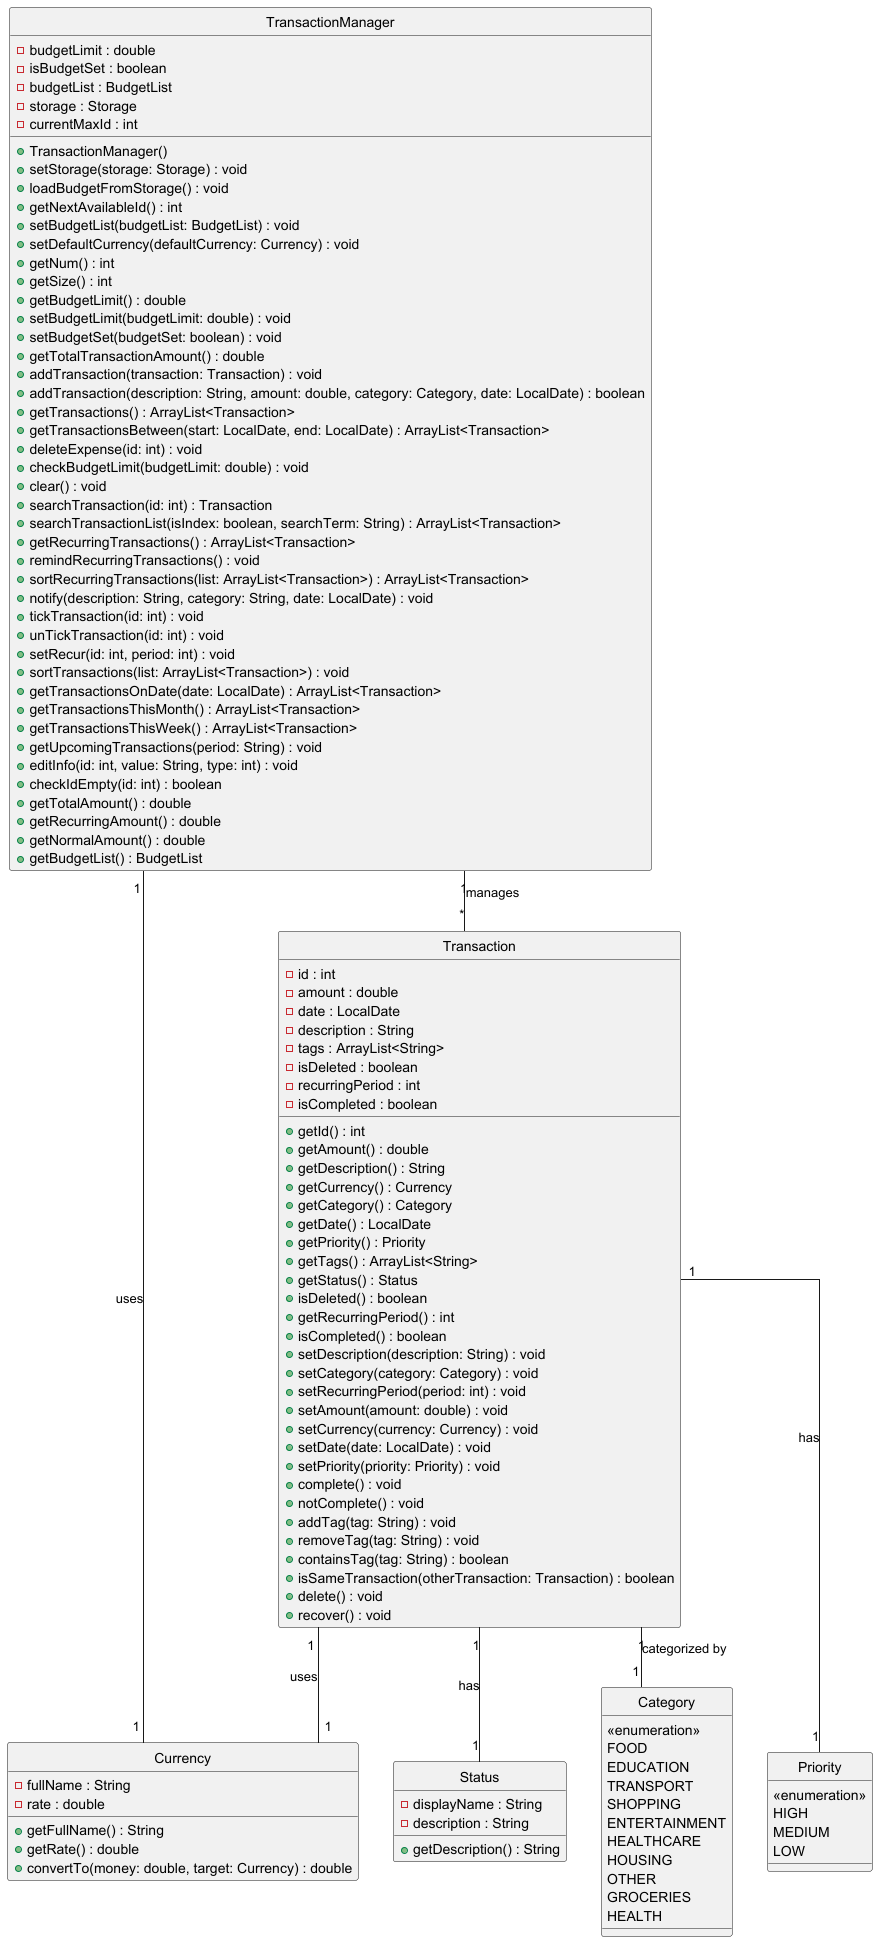

The diagram above was rendered by PlantUML. Its source (embedded in the PNG):
@startuml
hide circle
skinparam linetype ortho
class Transaction {
    - id : int
    - amount : double
    - date : LocalDate
    - description : String
    - tags : ArrayList<String>
    - isDeleted : boolean
    - recurringPeriod : int
    - isCompleted : boolean
    + getId() : int
    + getAmount() : double
    + getDescription() : String
    + getCurrency() : Currency
    + getCategory() : Category
    + getDate() : LocalDate
    + getPriority() : Priority
    + getTags() : ArrayList<String>
    + getStatus() : Status
    + isDeleted() : boolean
    + getRecurringPeriod() : int
    + isCompleted() : boolean
    + setDescription(description: String) : void
    + setCategory(category: Category) : void
    + setRecurringPeriod(period: int) : void
    + setAmount(amount: double) : void
    + setCurrency(currency: Currency) : void
    + setDate(date: LocalDate) : void
    + setPriority(priority: Priority) : void
    + complete() : void
    + notComplete() : void
    + addTag(tag: String) : void
    + removeTag(tag: String) : void
    + containsTag(tag: String) : boolean
    + isSameTransaction(otherTransaction: Transaction) : boolean
    + delete() : void
    + recover() : void
}

class TransactionManager {
    - budgetLimit : double
    - isBudgetSet : boolean
    - budgetList : BudgetList
    - storage : Storage
    - currentMaxId : int
    + TransactionManager()
    + setStorage(storage: Storage) : void
    + loadBudgetFromStorage() : void
    + getNextAvailableId() : int
    + setBudgetList(budgetList: BudgetList) : void
    + setDefaultCurrency(defaultCurrency: Currency) : void
    + getNum() : int
    + getSize() : int
    + getBudgetLimit() : double
    + setBudgetLimit(budgetLimit: double) : void
    + setBudgetSet(budgetSet: boolean) : void
    + getTotalTransactionAmount() : double
    + addTransaction(transaction: Transaction) : void
    + addTransaction(description: String, amount: double, category: Category, date: LocalDate) : boolean
    + getTransactions() : ArrayList<Transaction>
    + getTransactionsBetween(start: LocalDate, end: LocalDate) : ArrayList<Transaction>
    + deleteExpense(id: int) : void
    + checkBudgetLimit(budgetLimit: double) : void
    + clear() : void
    + searchTransaction(id: int) : Transaction
    + searchTransactionList(isIndex: boolean, searchTerm: String) : ArrayList<Transaction>
    + getRecurringTransactions() : ArrayList<Transaction>
    + remindRecurringTransactions() : void
    + sortRecurringTransactions(list: ArrayList<Transaction>) : ArrayList<Transaction>
    + notify(description: String, category: String, date: LocalDate) : void
    + tickTransaction(id: int) : void
    + unTickTransaction(id: int) : void
    + setRecur(id: int, period: int) : void
    + sortTransactions(list: ArrayList<Transaction>) : void
    + getTransactionsOnDate(date: LocalDate) : ArrayList<Transaction>
    + getTransactionsThisMonth() : ArrayList<Transaction>
    + getTransactionsThisWeek() : ArrayList<Transaction>
    + getUpcomingTransactions(period: String) : void
    + editInfo(id: int, value: String, type: int) : void
    + checkIdEmpty(id: int) : boolean
    + getTotalAmount() : double
    + getRecurringAmount() : double
    + getNormalAmount() : double
    + getBudgetList() : BudgetList
}

class Currency {
    - fullName : String
    - rate : double
    + getFullName() : String
    + getRate() : double
    + convertTo(money: double, target: Currency) : double
}

class Status {
    - displayName : String
    - description : String
    + getDescription() : String
}

class Category {
    <<enumeration>>
    FOOD
    EDUCATION
    TRANSPORT
    SHOPPING
    ENTERTAINMENT
    HEALTHCARE
    HOUSING
    OTHER
    GROCERIES
    HEALTH
}

class Priority {
    <<enumeration>>
    HIGH
    MEDIUM
    LOW
}

TransactionManager "1" -- "*" Transaction : manages
TransactionManager "1" -- "1" Currency : uses
Transaction "1" -- "1" Currency : uses
Transaction "1" -- "1" Status : has
Transaction "1" -- "1" Category : categorized by
Transaction "1" -- "1" Priority : has
@enduml